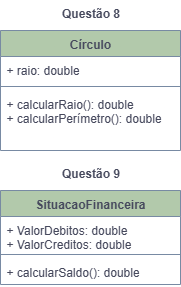

The diagram above was exported from draw.io. Its source (the exported page's mxGraphModel, read from the mxfile embedded in the PNG):
<mxGraphModel dx="1042" dy="567" grid="1" gridSize="10" guides="1" tooltips="1" connect="1" arrows="1" fold="1" page="1" pageScale="1" pageWidth="827" pageHeight="1169" math="0" shadow="0">
  <root>
    <mxCell id="0" />
    <mxCell id="1" parent="0" />
    <mxCell id="pgXsJ6sunIpHrQfBO3Nz-1" value="Círculo&lt;div&gt;&lt;br&gt;&lt;/div&gt;" style="swimlane;fontStyle=1;align=center;verticalAlign=top;childLayout=stackLayout;horizontal=1;startSize=26;horizontalStack=0;resizeParent=1;resizeParentMax=0;resizeLast=0;collapsible=1;marginBottom=0;whiteSpace=wrap;html=1;labelBackgroundColor=none;fillColor=#B2C9AB;strokeColor=#788AA3;fontColor=#46495D;" vertex="1" parent="1">
      <mxGeometry x="240" y="160" width="180" height="120" as="geometry" />
    </mxCell>
    <mxCell id="pgXsJ6sunIpHrQfBO3Nz-2" value="+ raio: double&lt;div&gt;&lt;br&gt;&lt;/div&gt;" style="text;strokeColor=none;fillColor=none;align=left;verticalAlign=top;spacingLeft=4;spacingRight=4;overflow=hidden;rotatable=0;points=[[0,0.5],[1,0.5]];portConstraint=eastwest;whiteSpace=wrap;html=1;labelBackgroundColor=none;fontColor=#46495D;" vertex="1" parent="pgXsJ6sunIpHrQfBO3Nz-1">
      <mxGeometry y="26" width="180" height="26" as="geometry" />
    </mxCell>
    <mxCell id="pgXsJ6sunIpHrQfBO3Nz-3" value="" style="line;strokeWidth=1;fillColor=none;align=left;verticalAlign=middle;spacingTop=-1;spacingLeft=3;spacingRight=3;rotatable=0;labelPosition=right;points=[];portConstraint=eastwest;strokeColor=#788AA3;labelBackgroundColor=none;fontColor=#46495D;" vertex="1" parent="pgXsJ6sunIpHrQfBO3Nz-1">
      <mxGeometry y="52" width="180" height="8" as="geometry" />
    </mxCell>
    <mxCell id="pgXsJ6sunIpHrQfBO3Nz-4" value="+ calcularRaio(): double&lt;div&gt;+ calcularPerímetro(): double&lt;/div&gt;" style="text;strokeColor=none;fillColor=none;align=left;verticalAlign=top;spacingLeft=4;spacingRight=4;overflow=hidden;rotatable=0;points=[[0,0.5],[1,0.5]];portConstraint=eastwest;whiteSpace=wrap;html=1;labelBackgroundColor=none;fontColor=#46495D;" vertex="1" parent="pgXsJ6sunIpHrQfBO3Nz-1">
      <mxGeometry y="60" width="180" height="60" as="geometry" />
    </mxCell>
    <mxCell id="pgXsJ6sunIpHrQfBO3Nz-8" value="SituacaoFinanceira" style="swimlane;fontStyle=1;align=center;verticalAlign=top;childLayout=stackLayout;horizontal=1;startSize=26;horizontalStack=0;resizeParent=1;resizeParentMax=0;resizeLast=0;collapsible=1;marginBottom=0;whiteSpace=wrap;html=1;labelBackgroundColor=none;fillColor=#B2C9AB;strokeColor=#788AA3;fontColor=#46495D;" vertex="1" parent="1">
      <mxGeometry x="240" y="320" width="180" height="94" as="geometry" />
    </mxCell>
    <mxCell id="pgXsJ6sunIpHrQfBO3Nz-9" value="+ ValorDebitos: double&lt;div&gt;+ ValorCreditos: double&lt;/div&gt;" style="text;strokeColor=none;fillColor=none;align=left;verticalAlign=top;spacingLeft=4;spacingRight=4;overflow=hidden;rotatable=0;points=[[0,0.5],[1,0.5]];portConstraint=eastwest;whiteSpace=wrap;html=1;labelBackgroundColor=none;fontColor=#46495D;" vertex="1" parent="pgXsJ6sunIpHrQfBO3Nz-8">
      <mxGeometry y="26" width="180" height="34" as="geometry" />
    </mxCell>
    <mxCell id="pgXsJ6sunIpHrQfBO3Nz-10" value="" style="line;strokeWidth=1;fillColor=none;align=left;verticalAlign=middle;spacingTop=-1;spacingLeft=3;spacingRight=3;rotatable=0;labelPosition=right;points=[];portConstraint=eastwest;strokeColor=#788AA3;labelBackgroundColor=none;fontColor=#46495D;" vertex="1" parent="pgXsJ6sunIpHrQfBO3Nz-8">
      <mxGeometry y="60" width="180" height="8" as="geometry" />
    </mxCell>
    <mxCell id="pgXsJ6sunIpHrQfBO3Nz-11" value="+ calcularSaldo(): double" style="text;strokeColor=none;fillColor=none;align=left;verticalAlign=top;spacingLeft=4;spacingRight=4;overflow=hidden;rotatable=0;points=[[0,0.5],[1,0.5]];portConstraint=eastwest;whiteSpace=wrap;html=1;labelBackgroundColor=none;fontColor=#46495D;" vertex="1" parent="pgXsJ6sunIpHrQfBO3Nz-8">
      <mxGeometry y="68" width="180" height="26" as="geometry" />
    </mxCell>
    <mxCell id="pgXsJ6sunIpHrQfBO3Nz-12" value="Questão 8" style="text;align=center;fontStyle=1;verticalAlign=middle;spacingLeft=3;spacingRight=3;strokeColor=none;rotatable=0;points=[[0,0.5],[1,0.5]];portConstraint=eastwest;html=1;fontColor=#46495D;" vertex="1" parent="1">
      <mxGeometry x="290" y="130" width="80" height="26" as="geometry" />
    </mxCell>
    <mxCell id="pgXsJ6sunIpHrQfBO3Nz-13" value="Questão 9" style="text;align=center;fontStyle=1;verticalAlign=middle;spacingLeft=3;spacingRight=3;strokeColor=none;rotatable=0;points=[[0,0.5],[1,0.5]];portConstraint=eastwest;html=1;fontColor=#46495D;" vertex="1" parent="1">
      <mxGeometry x="290" y="290" width="80" height="26" as="geometry" />
    </mxCell>
  </root>
</mxGraphModel>